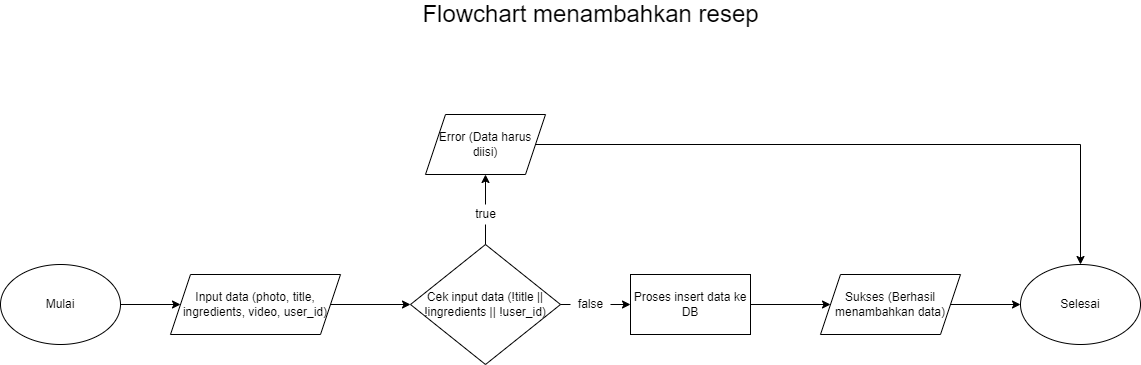

The diagram above was exported from draw.io. Its source (the exported page's mxGraphModel, read from the mxfile embedded in the PNG):
<mxGraphModel dx="1248" dy="677" grid="1" gridSize="10" guides="1" tooltips="1" connect="1" arrows="1" fold="1" page="1" pageScale="1" pageWidth="4681" pageHeight="3300" math="0" shadow="0">
  <root>
    <mxCell id="0" />
    <mxCell id="1" parent="0" />
    <mxCell id="NlFRMVAc1uGvp9vjXwY3-1" style="edgeStyle=orthogonalEdgeStyle;rounded=0;orthogonalLoop=1;jettySize=auto;html=1;exitX=1;exitY=0.5;exitDx=0;exitDy=0;entryX=0;entryY=0.5;entryDx=0;entryDy=0;" edge="1" parent="1" source="NlFRMVAc1uGvp9vjXwY3-2" target="NlFRMVAc1uGvp9vjXwY3-4">
      <mxGeometry relative="1" as="geometry" />
    </mxCell>
    <mxCell id="NlFRMVAc1uGvp9vjXwY3-2" value="Mulai" style="ellipse;whiteSpace=wrap;html=1;" vertex="1" parent="1">
      <mxGeometry x="300" y="540" width="120" height="80" as="geometry" />
    </mxCell>
    <mxCell id="NlFRMVAc1uGvp9vjXwY3-3" style="edgeStyle=orthogonalEdgeStyle;rounded=0;orthogonalLoop=1;jettySize=auto;html=1;exitX=1;exitY=0.5;exitDx=0;exitDy=0;entryX=0;entryY=0.5;entryDx=0;entryDy=0;" edge="1" parent="1" source="NlFRMVAc1uGvp9vjXwY3-4" target="NlFRMVAc1uGvp9vjXwY3-7">
      <mxGeometry relative="1" as="geometry" />
    </mxCell>
    <mxCell id="NlFRMVAc1uGvp9vjXwY3-4" value="Input data (photo, title, ingredients, video, user_id)" style="shape=parallelogram;perimeter=parallelogramPerimeter;whiteSpace=wrap;html=1;fixedSize=1;" vertex="1" parent="1">
      <mxGeometry x="470" y="550" width="170" height="60" as="geometry" />
    </mxCell>
    <mxCell id="NlFRMVAc1uGvp9vjXwY3-5" style="edgeStyle=orthogonalEdgeStyle;rounded=0;orthogonalLoop=1;jettySize=auto;html=1;exitX=0.5;exitY=0;exitDx=0;exitDy=0;entryX=0.5;entryY=1;entryDx=0;entryDy=0;startArrow=none;" edge="1" parent="1" source="NlFRMVAc1uGvp9vjXwY3-14" target="NlFRMVAc1uGvp9vjXwY3-9">
      <mxGeometry relative="1" as="geometry" />
    </mxCell>
    <mxCell id="NlFRMVAc1uGvp9vjXwY3-6" style="edgeStyle=orthogonalEdgeStyle;rounded=0;orthogonalLoop=1;jettySize=auto;html=1;exitX=1;exitY=0.5;exitDx=0;exitDy=0;entryX=0;entryY=0.5;entryDx=0;entryDy=0;startArrow=none;" edge="1" parent="1" source="NlFRMVAc1uGvp9vjXwY3-12" target="NlFRMVAc1uGvp9vjXwY3-11">
      <mxGeometry relative="1" as="geometry" />
    </mxCell>
    <mxCell id="NlFRMVAc1uGvp9vjXwY3-7" value="Cek input data (!title || !ingredients || !user_id)" style="rhombus;whiteSpace=wrap;html=1;" vertex="1" parent="1">
      <mxGeometry x="710" y="520" width="150" height="120" as="geometry" />
    </mxCell>
    <mxCell id="NlFRMVAc1uGvp9vjXwY3-8" style="edgeStyle=orthogonalEdgeStyle;rounded=0;orthogonalLoop=1;jettySize=auto;html=1;exitX=1;exitY=0.5;exitDx=0;exitDy=0;entryX=0.5;entryY=0;entryDx=0;entryDy=0;" edge="1" parent="1" source="NlFRMVAc1uGvp9vjXwY3-9" target="NlFRMVAc1uGvp9vjXwY3-18">
      <mxGeometry relative="1" as="geometry" />
    </mxCell>
    <mxCell id="NlFRMVAc1uGvp9vjXwY3-9" value="Error (Data harus diisi)" style="shape=parallelogram;perimeter=parallelogramPerimeter;whiteSpace=wrap;html=1;fixedSize=1;" vertex="1" parent="1">
      <mxGeometry x="725" y="390" width="120" height="60" as="geometry" />
    </mxCell>
    <mxCell id="NlFRMVAc1uGvp9vjXwY3-10" style="edgeStyle=orthogonalEdgeStyle;rounded=0;orthogonalLoop=1;jettySize=auto;html=1;exitX=1;exitY=0.5;exitDx=0;exitDy=0;" edge="1" parent="1" source="NlFRMVAc1uGvp9vjXwY3-11" target="NlFRMVAc1uGvp9vjXwY3-17">
      <mxGeometry relative="1" as="geometry" />
    </mxCell>
    <mxCell id="NlFRMVAc1uGvp9vjXwY3-11" value="Proses insert data ke DB" style="rounded=0;whiteSpace=wrap;html=1;" vertex="1" parent="1">
      <mxGeometry x="930" y="550" width="120" height="60" as="geometry" />
    </mxCell>
    <mxCell id="NlFRMVAc1uGvp9vjXwY3-12" value="false" style="text;html=1;align=center;verticalAlign=middle;resizable=0;points=[];autosize=1;strokeColor=none;fillColor=none;" vertex="1" parent="1">
      <mxGeometry x="870" y="570" width="40" height="20" as="geometry" />
    </mxCell>
    <mxCell id="NlFRMVAc1uGvp9vjXwY3-13" value="" style="edgeStyle=orthogonalEdgeStyle;rounded=0;orthogonalLoop=1;jettySize=auto;html=1;exitX=1;exitY=0.5;exitDx=0;exitDy=0;entryX=0;entryY=0.5;entryDx=0;entryDy=0;endArrow=none;" edge="1" parent="1" source="NlFRMVAc1uGvp9vjXwY3-7" target="NlFRMVAc1uGvp9vjXwY3-12">
      <mxGeometry relative="1" as="geometry">
        <mxPoint x="860" y="580" as="sourcePoint" />
        <mxPoint x="920" y="580" as="targetPoint" />
      </mxGeometry>
    </mxCell>
    <mxCell id="NlFRMVAc1uGvp9vjXwY3-14" value="true" style="text;html=1;align=center;verticalAlign=middle;resizable=0;points=[];autosize=1;strokeColor=none;fillColor=none;" vertex="1" parent="1">
      <mxGeometry x="765" y="480" width="40" height="20" as="geometry" />
    </mxCell>
    <mxCell id="NlFRMVAc1uGvp9vjXwY3-15" value="" style="edgeStyle=orthogonalEdgeStyle;rounded=0;orthogonalLoop=1;jettySize=auto;html=1;exitX=0.5;exitY=0;exitDx=0;exitDy=0;entryX=0.5;entryY=1;entryDx=0;entryDy=0;endArrow=none;" edge="1" parent="1" source="NlFRMVAc1uGvp9vjXwY3-7" target="NlFRMVAc1uGvp9vjXwY3-14">
      <mxGeometry relative="1" as="geometry">
        <mxPoint x="785" y="520" as="sourcePoint" />
        <mxPoint x="785" y="450" as="targetPoint" />
      </mxGeometry>
    </mxCell>
    <mxCell id="NlFRMVAc1uGvp9vjXwY3-16" style="edgeStyle=orthogonalEdgeStyle;rounded=0;orthogonalLoop=1;jettySize=auto;html=1;exitX=1;exitY=0.5;exitDx=0;exitDy=0;entryX=0;entryY=0.5;entryDx=0;entryDy=0;" edge="1" parent="1" source="NlFRMVAc1uGvp9vjXwY3-17" target="NlFRMVAc1uGvp9vjXwY3-18">
      <mxGeometry relative="1" as="geometry" />
    </mxCell>
    <mxCell id="NlFRMVAc1uGvp9vjXwY3-17" value="Sukses (Berhasil menambahkan data)" style="shape=parallelogram;perimeter=parallelogramPerimeter;whiteSpace=wrap;html=1;fixedSize=1;" vertex="1" parent="1">
      <mxGeometry x="1120" y="550" width="140" height="60" as="geometry" />
    </mxCell>
    <mxCell id="NlFRMVAc1uGvp9vjXwY3-18" value="Selesai" style="ellipse;whiteSpace=wrap;html=1;" vertex="1" parent="1">
      <mxGeometry x="1320" y="540" width="120" height="80" as="geometry" />
    </mxCell>
    <mxCell id="NlFRMVAc1uGvp9vjXwY3-19" value="&lt;font style=&quot;font-size: 24px&quot;&gt;Flowchart menambahkan resep&lt;/font&gt;" style="text;html=1;align=center;verticalAlign=middle;resizable=0;points=[];autosize=1;strokeColor=none;fillColor=none;" vertex="1" parent="1">
      <mxGeometry x="715" y="280" width="350" height="20" as="geometry" />
    </mxCell>
  </root>
</mxGraphModel>